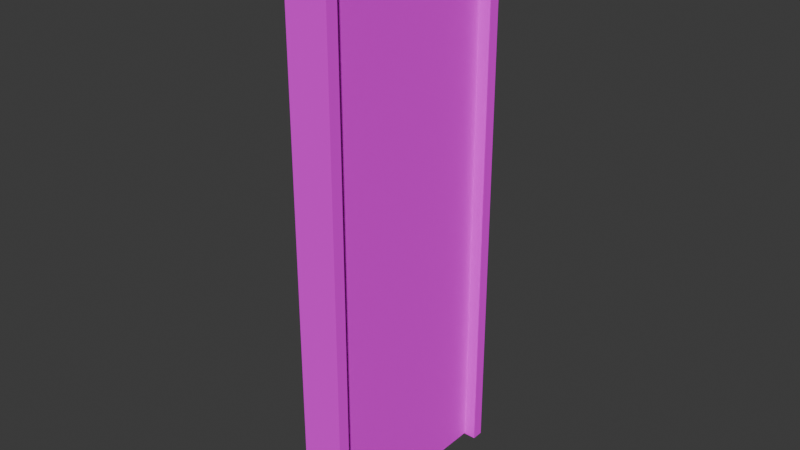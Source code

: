 # Source: Porta-Escola2.blend  (saved by Blender 4.1.24; exported with 4.5.12 LTS)
import bpy
from mathutils import Matrix  # noqa: F401  (used for matrix-valued properties, if any)

bpy.ops.wm.read_factory_settings(use_empty=True)
scene = bpy.context.scene
scene.name = 'Scene'

# ---- collections
col_collection = bpy.data.collections.new('Collection'); scene.collection.children.link(col_collection)

# ---- images (referenced by path relative to the original .blend; pixels are not part of the script)
import os
ASSET_DIR = os.environ.get("B2B_ASSET_DIR", "")  # directory of the original .blend (textures are referenced by path, not embedded)
HERE = os.path.dirname(os.path.abspath(__file__))  # packed textures are extracted next to this script under _unpacked/

def load_image(name, relpath, width, height, colorspace="sRGB"):
    """Load a texture the original file referenced (path relative to the .blend, or extracted next to this script)."""
    p = next((c for c in (os.path.join(HERE, relpath), os.path.join(ASSET_DIR, relpath)) if relpath and os.path.exists(c)), "")
    if p:
        img = bpy.data.images.load(p, check_existing=True)
        img.name = name
    else:  # same state as the original file: an image datablock whose file is absent (Cycles renders it pink)
        img = bpy.data.images.new(name, width, height)
        img.source = "FILE"
        img.filepath = "//" + (relpath or name)
    img.colorspace_settings.name = colorspace
    return img
img_door1_png = load_image('door1.png', 'door1.png', 1024, 1024, 'sRGB')

# ---- materials (node trees are filled in below, after node groups)
mat_material_porta = bpy.data.materials.new('Material-Porta')
mat_material_porta.use_transparent_shadow = False

# ---- material node trees
mat_material_porta.use_nodes = True; mat_material_porta.node_tree.nodes.clear()
_N = mat_material_porta.node_tree.nodes; _L = mat_material_porta.node_tree.links
n0 = _N.new('ShaderNodeBsdfPrincipled'); n0.name = 'Principled BSDF'; n0.location = (10, 300)
n0.inputs[1].default_value = 0.3
n0.inputs[2].default_value = 1.0
n1 = _N.new('ShaderNodeOutputMaterial'); n1.name = 'Material Output'; n1.location = (300, 300)
n2 = _N.new('ShaderNodeTexImage'); n2.name = 'Image Texture'; n2.location = (-322, 269)
n2.image = img_door1_png
_L.new(n0.outputs[0], n1.inputs[0])
_L.new(n2.outputs[0], n0.inputs[0])
n1.is_active_output = True

# ---- world
world_world = bpy.data.worlds.new('World'); scene.world = world_world
world_world.use_nodes = True; world_world.node_tree.nodes.clear()
_N = world_world.node_tree.nodes; _L = world_world.node_tree.links
n0 = _N.new('ShaderNodeOutputWorld'); n0.name = 'World Output'; n0.location = (300, 300)
n1 = _N.new('ShaderNodeBackground'); n1.name = 'Background'; n1.location = (10, 300)
n1.inputs[0].default_value = (0.05088, 0.05088, 0.05088, 1.0)
_L.new(n1.outputs[0], n0.inputs[0])
n0.is_active_output = True
world_world.color = (0.05088, 0.05088, 0.05088)
world_world.use_sun_shadow = False
world_world.sun_shadow_jitter_overblur = 0.0

# ---- meshes
me_cube_001 = bpy.data.meshes.new('Cube.001')
me_cube_001.from_pydata([(-1.0, -2.0, -1.0), (-1.0, -2.0, 1.005), (-1.0, 5.96e-08, -1.0), (-1.0, 5.96e-08, 1.005), (1.0, -2.0, -1.0), (1.0, -2.0, 1.005), (1.0, 5.96e-08, -1.0), (1.0, 5.96e-08, 1.005)], [], [(0, 1, 3, 2), (2, 3, 7, 6), (6, 7, 5, 4), (4, 5, 1, 0), (2, 6, 4, 0), (7, 3, 1, 5)])
_uv = me_cube_001.uv_layers.new(name='UVMap')
_uv.uv.foreach_set('vector', [0.04939, 0.002593, 0.04939, 0.9762, 0.9685, 0.9762, 0.9685, 0.002593, 0.9685, 0.002593, 0.9685, 0.9762, 0.9685, 0.9762, 0.9685, 0.002593, 0.9685, 0.002593, 0.9685, 0.9762, 0.04939, 0.9762, 0.04939, 0.002593, 0.04939, 0.002593, 0.04939, 0.9762, 0.008347, 0.9762, 0.008347, 0.002593, 0.9685, 0.002593, 0.9685, 0.002593, 0.04939, 0.002593, 0.04939, 0.002593, 0.9685, 0.9762, 0.9685, 0.9762, 0.04939, 0.9762, 0.04939, 0.9762])
me_cube_001.materials.append(mat_material_porta)
me_cube_001.update()
me_cube_003 = bpy.data.meshes.new('Cube.003')
me_cube_003.from_pydata([(-1.0, -1.0, -1.0), (-1.0, -1.0, 1.0), (-1.0, 1.0, -1.0), (-1.0, 1.0, 1.0), (1.0, -1.0, -1.0), (1.0, -1.0, 1.0), (1.0, 1.0, -1.0), (1.0, 1.0, 1.0), (-1.0, -1.0, 1.046), (-1.0, 1.0, 1.046), (1.0, 1.0, 1.046), (1.0, -1.0, 1.046), (-1.0, -36.07, -1.0), (-1.0, -36.07, 1.0), (-1.0, -34.07, -1.0), (-1.0, -34.07, 1.0), (1.0, -36.07, -1.0), (1.0, -36.07, 1.0), (1.0, -34.07, -1.0), (1.0, -34.07, 1.0), (-1.0, -36.07, 1.046), (-1.0, -34.07, 1.046), (1.0, -34.07, 1.046), (1.0, -36.07, 1.046), (1.0, -17.09, 1.0), (-1.0, -17.09, 1.0), (1.0, -17.09, 1.046), (-1.0, -17.09, 1.046), (-1.0, -17.09, 1.0), (1.0, -17.09, 1.0), (-1.0, -17.09, 1.046), (1.0, -17.09, 1.046)], [], [(0, 1, 3, 2), (2, 3, 7, 6), (6, 7, 5, 4), (4, 5, 1, 0), (2, 6, 4, 0), (5, 7, 10, 11), (10, 9, 8, 11), (3, 1, 8, 9), (5, 11, 26, 24), (7, 3, 9, 10), (12, 13, 15, 14), (14, 15, 19, 18), (18, 19, 17, 16), (16, 17, 13, 12), (14, 18, 16, 12), (17, 19, 22, 23), (22, 21, 20, 23), (15, 13, 20, 21), (13, 17, 23, 20), (15, 21, 30, 28), (25, 24, 26, 27), (29, 28, 30, 31), (11, 8, 27, 26), (21, 22, 31, 30), (1, 5, 24, 25), (8, 1, 25, 27), (22, 19, 29, 31), (19, 15, 28, 29)])
_uv = me_cube_003.uv_layers.new(name='UVMap')
_uv.uv.foreach_set('vector', [0.9452, 0.0125, 0.9452, 0.9682, 0.9973, 0.9682, 0.9973, 0.0125, 0.9973, 0.0125, 0.9973, 0.9682, 0.9973, 0.9682, 0.9973, 0.0125, 0.9973, 0.0125, 0.9973, 0.9682, 0.9452, 0.9682, 0.9452, 0.0125, 0.9452, 0.0125, 0.9452, 0.9682, 0.9452, 0.9682, 0.9452, 0.0125, 0.9973, 0.0125, 0.9973, 0.0125, 0.9452, 0.0125, 0.9452, 0.0125, 0.9686, 0.9852, 0.9947, 0.9852, 0.9947, 0.9984, 0.9686, 0.9984, 0.9947, 0.9984, 0.9947, 0.9984, 0.9686, 0.9984, 0.9686, 0.9984, 0.9947, 0.9852, 0.9686, 0.9852, 0.9686, 0.9984, 0.9947, 0.9984, 0.9686, 0.9852, 0.9686, 0.9984, 0.5044, 0.9984, 0.5044, 0.9852, 0.9947, 0.9852, 0.9947, 0.9852, 0.9947, 0.9984, 0.9947, 0.9984, 0.9995, 0.0125, 0.9995, 0.9682, 0.9485, 0.9682, 0.9485, 0.0125, 0.9485, 0.0125, 0.9485, 0.9682, 0.9485, 0.9682, 0.9485, 0.0125, 0.9485, 0.0125, 0.9485, 0.9682, 0.9995, 0.9682, 0.9995, 0.0125, 0.9995, 0.0125, 0.9995, 0.9682, 0.9995, 0.9682, 0.9995, 0.0125, 0.9485, 0.0125, 0.9485, 0.0125, 0.9995, 0.0125, 0.9995, 0.0125, 0.006558, 0.9852, 0.03271, 0.9852, 0.03271, 0.9984, 0.006558, 0.9984, 0.03271, 0.9984, 0.03271, 0.9984, 0.006558, 0.9984, 0.006558, 0.9984, 0.03271, 0.9852, 0.006558, 0.9852, 0.006558, 0.9984, 0.03271, 0.9984, 0.006558, 0.9852, 0.006558, 0.9852, 0.006558, 0.9984, 0.006558, 0.9984, 0.03271, 0.9852, 0.03271, 0.9984, 0.5044, 0.9984, 0.5044, 0.9852, 0.5044, 0.9852, 0.5044, 0.9852, 0.5044, 0.9984, 0.5044, 0.9984, 0.5044, 0.9852, 0.5044, 0.9852, 0.5044, 0.9984, 0.5044, 0.9984, 0.9686, 0.9984, 0.9686, 0.9984, 0.5044, 0.9984, 0.5044, 0.9984, 0.03271, 0.9984, 0.03271, 0.9984, 0.5044, 0.9984, 0.5044, 0.9984, 0.9686, 0.9852, 0.9686, 0.9852, 0.5044, 0.9852, 0.5044, 0.9852, 0.9686, 0.9984, 0.9686, 0.9852, 0.5044, 0.9852, 0.5044, 0.9984, 0.03271, 0.9984, 0.03271, 0.9852, 0.5044, 0.9852, 0.5044, 0.9984, 0.03271, 0.9852, 0.03271, 0.9852, 0.5044, 0.9852, 0.5044, 0.9852])
me_cube_003.materials.append(mat_material_porta)
me_cube_003.update()

# ---- objects
ob_porta1 = bpy.data.objects.new('Porta1', me_cube_001)
ob_base_porta = bpy.data.objects.new('Base-Porta', me_cube_003)

# ---- transforms, parenting, visibility, modifiers, constraints
ob_porta1.parent = ob_base_porta
ob_porta1.matrix_parent_inverse = Matrix(((4.733, -0.0, 0.0, -0.0), (-0.0, 17.12, -0.0, 0.0), (0.0, -0.0, 0.3613, -0.0), (-0.0, 0.0, -0.0, 1.0)))
ob_porta1.location = (0.0, 0.0, 0.0)
ob_porta1.scale = (-0.08898, 1.0, 2.758)
ob_base_porta.location = (0.0, 0.0, 0.0)
ob_base_porta.scale = (0.2113, 0.0584, 2.768)

# ---- collection membership
col_collection.objects.link(ob_porta1)
col_collection.objects.link(ob_base_porta)

# ---- scene / render settings (as saved in the file)
scene.frame_start = 1; scene.frame_end = 250; scene.frame_set(1)
scene.render.engine = 'BLENDER_EEVEE_NEXT'
scene.cycles.sampling_pattern = 'TABULATED_SOBOL'
scene.eevee.ray_tracing_options.trace_max_roughness = 0.0
bpy.context.view_layer.update()

# ---- added for rendering (the .blend has no active camera and no usable light): camera, sun
cam_auto = bpy.data.cameras.new('AutoCamera')
cam_auto.lens = 50.0
cam_auto.sensor_width = 36.0
cam_auto.clip_end = 1000.0
ob_auto_camera = bpy.data.objects.new('AutoCamera', cam_auto)
scene.collection.objects.link(ob_auto_camera)
ob_auto_camera.location = (5.62436, -7.77338, 4.56367)
ob_auto_camera.rotation_euler = (1.09748, -7.21219e-08, 0.694738)
scene.camera = ob_auto_camera
light_auto_sun = bpy.data.lights.new('AutoSun', 'SUN')
light_auto_sun.energy = 3.0
light_auto_sun.angle = 0.0523599
ob_auto_sun = bpy.data.objects.new('AutoSun', light_auto_sun)
scene.collection.objects.link(ob_auto_sun)
ob_auto_sun.rotation_euler = (0.872665, 0.174533, 0.523599)
bpy.context.view_layer.update()
